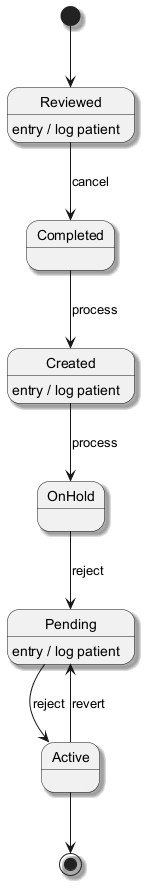

The diagram above was rendered by PlantUML. Its source (embedded in the PNG):
@startuml
skinparam monochrome true
skinparam shadowing true
[*] --> Reviewed
Reviewed --> Completed : cancel
Reviewed : entry / log patient
Completed --> Created : process
Created --> OnHold : process
Created : entry / log patient
OnHold --> Pending : reject
Pending --> Active : reject
Pending : entry / log patient
Active --> Pending : revert
Active --> [*]
@enduml